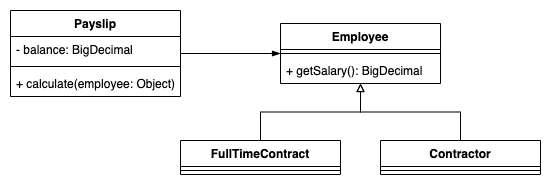

The diagram above was exported from draw.io. Its source (the exported page's mxGraphModel, read from the mxfile embedded in the PNG):
<mxGraphModel dx="946" dy="532" grid="1" gridSize="10" guides="1" tooltips="1" connect="1" arrows="1" fold="1" page="1" pageScale="1" pageWidth="827" pageHeight="1169" math="0" shadow="0">
  <root>
    <mxCell id="zcV4PVWNPawIdRQ4NHE1-0" />
    <mxCell id="zcV4PVWNPawIdRQ4NHE1-1" parent="zcV4PVWNPawIdRQ4NHE1-0" />
    <mxCell id="gowN7z71MRkMuZpc_114-26" style="edgeStyle=orthogonalEdgeStyle;rounded=0;orthogonalLoop=1;jettySize=auto;html=1;endArrow=block;endFill=0;strokeColor=default;" parent="zcV4PVWNPawIdRQ4NHE1-1" source="gowN7z71MRkMuZpc_114-0" target="gowN7z71MRkMuZpc_114-22" edge="1">
      <mxGeometry relative="1" as="geometry" />
    </mxCell>
    <mxCell id="gowN7z71MRkMuZpc_114-0" value="FullTimeContract" style="swimlane;fontStyle=1;align=center;verticalAlign=top;childLayout=stackLayout;horizontal=1;startSize=26;horizontalStack=0;resizeParent=1;resizeParentMax=0;resizeLast=0;collapsible=1;marginBottom=0;" parent="zcV4PVWNPawIdRQ4NHE1-1" vertex="1">
      <mxGeometry x="200" y="170" width="160" height="34" as="geometry" />
    </mxCell>
    <mxCell id="gowN7z71MRkMuZpc_114-1" value="" style="line;strokeWidth=1;fillColor=none;align=left;verticalAlign=middle;spacingTop=-1;spacingLeft=3;spacingRight=3;rotatable=0;labelPosition=right;points=[];portConstraint=eastwest;" parent="gowN7z71MRkMuZpc_114-0" vertex="1">
      <mxGeometry y="26" width="160" height="8" as="geometry" />
    </mxCell>
    <mxCell id="gowN7z71MRkMuZpc_114-27" style="edgeStyle=orthogonalEdgeStyle;rounded=0;orthogonalLoop=1;jettySize=auto;html=1;endArrow=block;endFill=0;strokeColor=default;" parent="zcV4PVWNPawIdRQ4NHE1-1" source="gowN7z71MRkMuZpc_114-3" target="gowN7z71MRkMuZpc_114-22" edge="1">
      <mxGeometry relative="1" as="geometry" />
    </mxCell>
    <mxCell id="gowN7z71MRkMuZpc_114-3" value="Contractor" style="swimlane;fontStyle=1;align=center;verticalAlign=top;childLayout=stackLayout;horizontal=1;startSize=26;horizontalStack=0;resizeParent=1;resizeParentMax=0;resizeLast=0;collapsible=1;marginBottom=0;" parent="zcV4PVWNPawIdRQ4NHE1-1" vertex="1">
      <mxGeometry x="400" y="170" width="160" height="34" as="geometry" />
    </mxCell>
    <mxCell id="gowN7z71MRkMuZpc_114-4" value="" style="line;strokeWidth=1;fillColor=none;align=left;verticalAlign=middle;spacingTop=-1;spacingLeft=3;spacingRight=3;rotatable=0;labelPosition=right;points=[];portConstraint=eastwest;" parent="gowN7z71MRkMuZpc_114-3" vertex="1">
      <mxGeometry y="26" width="160" height="8" as="geometry" />
    </mxCell>
    <mxCell id="gowN7z71MRkMuZpc_114-25" style="edgeStyle=orthogonalEdgeStyle;rounded=0;orthogonalLoop=1;jettySize=auto;html=1;entryX=0;entryY=0.5;entryDx=0;entryDy=0;endArrow=blockThin;endFill=1;strokeColor=default;" parent="zcV4PVWNPawIdRQ4NHE1-1" source="gowN7z71MRkMuZpc_114-6" target="gowN7z71MRkMuZpc_114-22" edge="1">
      <mxGeometry relative="1" as="geometry" />
    </mxCell>
    <mxCell id="gowN7z71MRkMuZpc_114-6" value="Payslip" style="swimlane;fontStyle=1;align=center;verticalAlign=top;childLayout=stackLayout;horizontal=1;startSize=26;horizontalStack=0;resizeParent=1;resizeParentMax=0;resizeLast=0;collapsible=1;marginBottom=0;" parent="zcV4PVWNPawIdRQ4NHE1-1" vertex="1">
      <mxGeometry x="30" y="40" width="170" height="86" as="geometry" />
    </mxCell>
    <mxCell id="gowN7z71MRkMuZpc_114-7" value="- balance: BigDecimal" style="text;strokeColor=none;fillColor=none;align=left;verticalAlign=top;spacingLeft=4;spacingRight=4;overflow=hidden;rotatable=0;points=[[0,0.5],[1,0.5]];portConstraint=eastwest;" parent="gowN7z71MRkMuZpc_114-6" vertex="1">
      <mxGeometry y="26" width="170" height="26" as="geometry" />
    </mxCell>
    <mxCell id="gowN7z71MRkMuZpc_114-8" value="" style="line;strokeWidth=1;fillColor=none;align=left;verticalAlign=middle;spacingTop=-1;spacingLeft=3;spacingRight=3;rotatable=0;labelPosition=right;points=[];portConstraint=eastwest;" parent="gowN7z71MRkMuZpc_114-6" vertex="1">
      <mxGeometry y="52" width="170" height="8" as="geometry" />
    </mxCell>
    <mxCell id="gowN7z71MRkMuZpc_114-9" value="+ calculate(employee: Object)" style="text;strokeColor=none;fillColor=none;align=left;verticalAlign=top;spacingLeft=4;spacingRight=4;overflow=hidden;rotatable=0;points=[[0,0.5],[1,0.5]];portConstraint=eastwest;" parent="gowN7z71MRkMuZpc_114-6" vertex="1">
      <mxGeometry y="60" width="170" height="26" as="geometry" />
    </mxCell>
    <mxCell id="gowN7z71MRkMuZpc_114-22" value="Employee" style="swimlane;fontStyle=1;align=center;verticalAlign=top;childLayout=stackLayout;horizontal=1;startSize=26;horizontalStack=0;resizeParent=1;resizeParentMax=0;resizeLast=0;collapsible=1;marginBottom=0;" parent="zcV4PVWNPawIdRQ4NHE1-1" vertex="1">
      <mxGeometry x="300" y="53" width="160" height="60" as="geometry" />
    </mxCell>
    <mxCell id="gowN7z71MRkMuZpc_114-23" value="" style="line;strokeWidth=1;fillColor=none;align=left;verticalAlign=middle;spacingTop=-1;spacingLeft=3;spacingRight=3;rotatable=0;labelPosition=right;points=[];portConstraint=eastwest;" parent="gowN7z71MRkMuZpc_114-22" vertex="1">
      <mxGeometry y="26" width="160" height="8" as="geometry" />
    </mxCell>
    <mxCell id="gowN7z71MRkMuZpc_114-24" value="+ getSalary(): BigDecimal" style="text;strokeColor=none;fillColor=none;align=left;verticalAlign=top;spacingLeft=4;spacingRight=4;overflow=hidden;rotatable=0;points=[[0,0.5],[1,0.5]];portConstraint=eastwest;" parent="gowN7z71MRkMuZpc_114-22" vertex="1">
      <mxGeometry y="34" width="160" height="26" as="geometry" />
    </mxCell>
  </root>
</mxGraphModel>